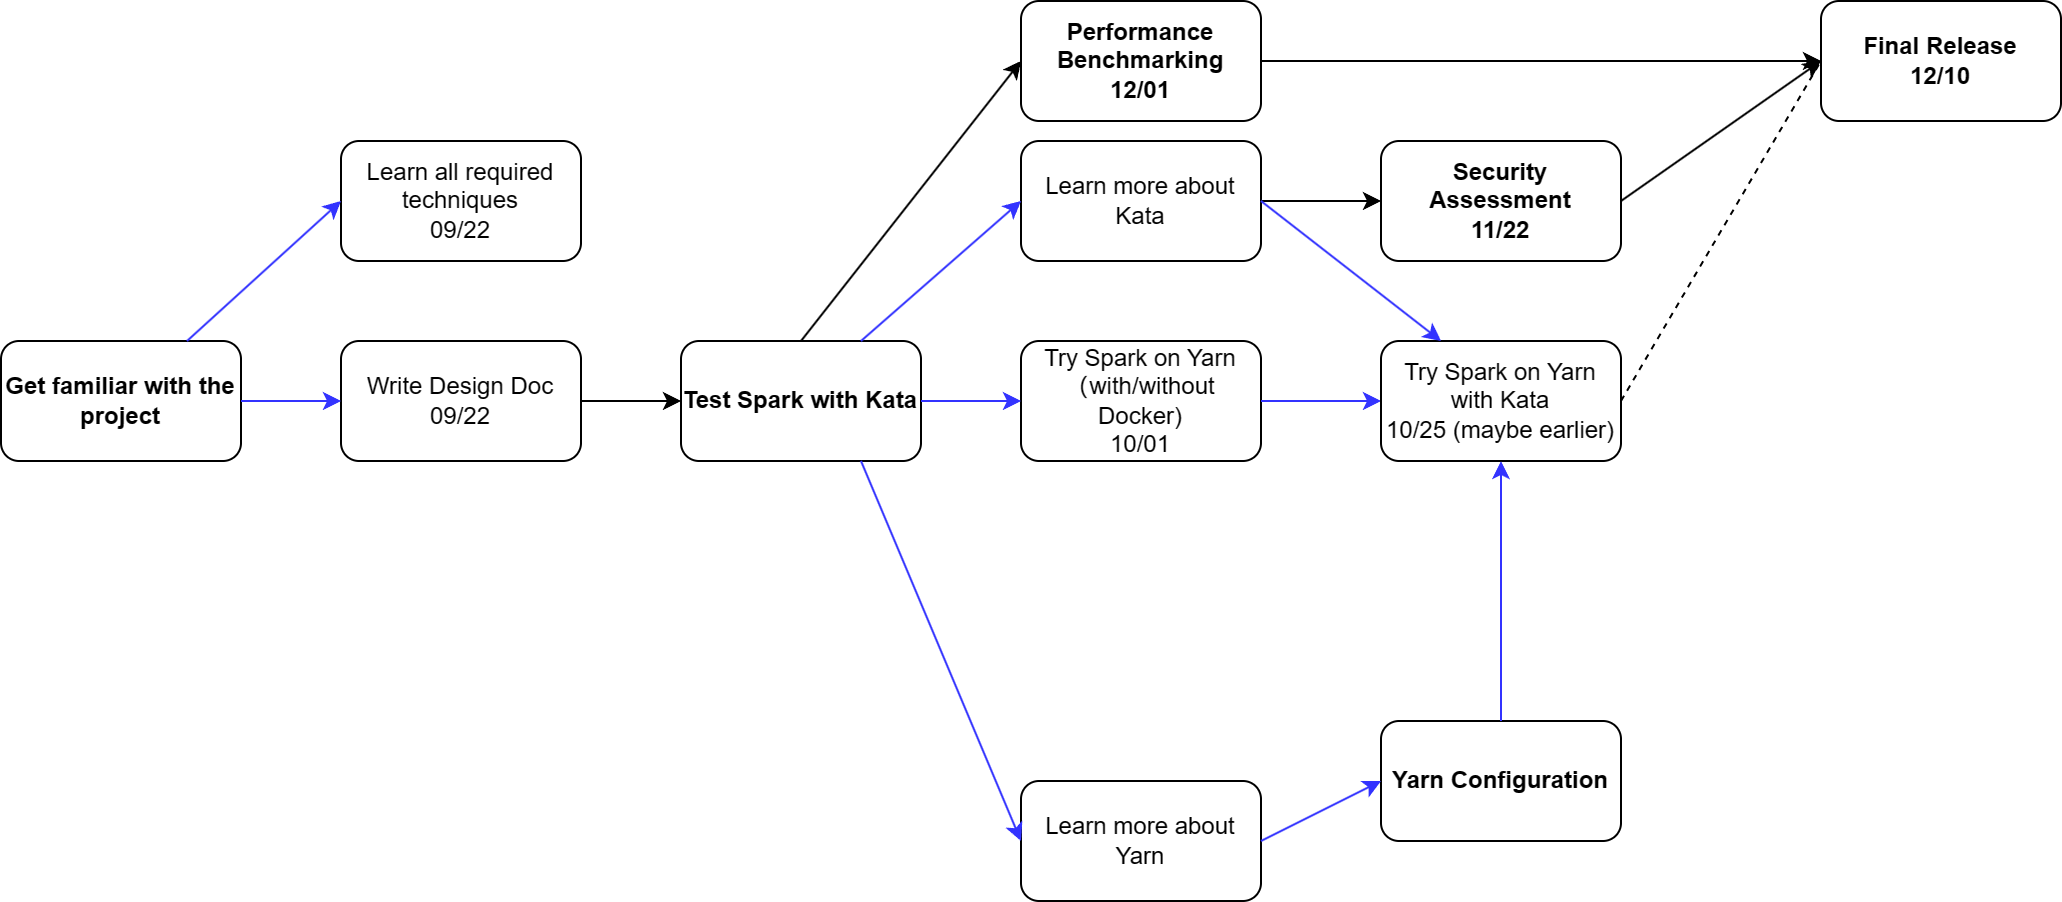

The diagram above was exported from draw.io. Its source (the exported page's mxGraphModel, read from the mxfile embedded in the PNG):
<mxGraphModel dx="2290" dy="2810" grid="1" gridSize="10" guides="1" tooltips="1" connect="1" arrows="0" fold="1" page="1" pageScale="1" pageWidth="827" pageHeight="1169" math="0" shadow="0">
  <root>
    <mxCell id="0" />
    <mxCell id="1" parent="0" />
    <mxCell id="2" value="&lt;b&gt;Test Spark with Kata&lt;/b&gt;" style="rounded=1;whiteSpace=wrap;html=1;" vertex="1" parent="1">
      <mxGeometry x="-350" y="450" width="120" height="60" as="geometry" />
    </mxCell>
    <mxCell id="3" value="&lt;b&gt;Yarn Configuration&lt;/b&gt;" style="rounded=1;whiteSpace=wrap;html=1;" vertex="1" parent="1">
      <mxGeometry y="640" width="120" height="60" as="geometry" />
    </mxCell>
    <mxCell id="4" value="&lt;b&gt;Performance Benchmarking&lt;br&gt;12/01&lt;br&gt;&lt;/b&gt;" style="rounded=1;whiteSpace=wrap;html=1;" vertex="1" parent="1">
      <mxGeometry x="-180" y="280" width="120" height="60" as="geometry" />
    </mxCell>
    <mxCell id="5" value="" style="endArrow=classic;html=1;rounded=0;entryX=0;entryY=0.5;entryDx=0;entryDy=0;exitX=0.5;exitY=0;exitDx=0;exitDy=0;" edge="1" source="2" target="4" parent="1">
      <mxGeometry width="50" height="50" relative="1" as="geometry">
        <mxPoint x="170" y="470" as="sourcePoint" />
        <mxPoint x="-50" y="540" as="targetPoint" />
      </mxGeometry>
    </mxCell>
    <mxCell id="6" value="" style="endArrow=classic;html=1;rounded=0;exitX=1;exitY=0.5;exitDx=0;exitDy=0;entryX=0;entryY=0.5;entryDx=0;entryDy=0;" edge="1" source="7" target="24" parent="1">
      <mxGeometry width="50" height="50" relative="1" as="geometry">
        <mxPoint x="70" y="490" as="sourcePoint" />
        <mxPoint x="340" y="480" as="targetPoint" />
      </mxGeometry>
    </mxCell>
    <mxCell id="7" value="Learn more about Kata" style="rounded=1;whiteSpace=wrap;html=1;" vertex="1" parent="1">
      <mxGeometry x="-180" y="350" width="120" height="60" as="geometry" />
    </mxCell>
    <mxCell id="8" value="Learn more about Yarn" style="rounded=1;whiteSpace=wrap;html=1;" vertex="1" parent="1">
      <mxGeometry x="-180" y="670" width="120" height="60" as="geometry" />
    </mxCell>
    <mxCell id="9" value="&lt;b&gt;Get familiar with the project&lt;/b&gt;" style="rounded=1;whiteSpace=wrap;html=1;" vertex="1" parent="1">
      <mxGeometry x="-690" y="450" width="120" height="60" as="geometry" />
    </mxCell>
    <mxCell id="10" value="Learn all required techniques&lt;br&gt;09/22" style="rounded=1;whiteSpace=wrap;html=1;" vertex="1" parent="1">
      <mxGeometry x="-520" y="350" width="120" height="60" as="geometry" />
    </mxCell>
    <mxCell id="11" value="Write Design Doc&lt;br&gt;09/22" style="rounded=1;whiteSpace=wrap;html=1;" vertex="1" parent="1">
      <mxGeometry x="-520" y="450" width="120" height="60" as="geometry" />
    </mxCell>
    <mxCell id="12" value="" style="endArrow=classic;html=1;rounded=0;strokeColor=#3333FF;entryX=0;entryY=0.5;entryDx=0;entryDy=0;" edge="1" source="9" target="10" parent="1">
      <mxGeometry width="50" height="50" relative="1" as="geometry">
        <mxPoint x="-550" y="450" as="sourcePoint" />
        <mxPoint x="-500" y="400" as="targetPoint" />
      </mxGeometry>
    </mxCell>
    <mxCell id="13" value="" style="endArrow=classic;html=1;rounded=0;strokeColor=#3333FF;exitX=1;exitY=0.5;exitDx=0;exitDy=0;entryX=0;entryY=0.5;entryDx=0;entryDy=0;" edge="1" source="9" target="11" parent="1">
      <mxGeometry width="50" height="50" relative="1" as="geometry">
        <mxPoint x="-560" y="460" as="sourcePoint" />
        <mxPoint x="-510" y="390" as="targetPoint" />
      </mxGeometry>
    </mxCell>
    <mxCell id="14" value="" style="endArrow=classic;html=1;rounded=0;exitX=1;exitY=0.5;exitDx=0;exitDy=0;" edge="1" source="11" parent="1">
      <mxGeometry width="50" height="50" relative="1" as="geometry">
        <mxPoint x="-220" y="490" as="sourcePoint" />
        <mxPoint x="-350" y="480" as="targetPoint" />
      </mxGeometry>
    </mxCell>
    <mxCell id="15" value="Try Spark on Yarn&lt;br&gt;（with/without Docker)&lt;br&gt;10/01" style="rounded=1;whiteSpace=wrap;html=1;" vertex="1" parent="1">
      <mxGeometry x="-180" y="450" width="120" height="60" as="geometry" />
    </mxCell>
    <mxCell id="16" value="" style="endArrow=classic;html=1;rounded=0;strokeColor=#3333FF;exitX=1;exitY=0.5;exitDx=0;exitDy=0;entryX=0;entryY=0.5;entryDx=0;entryDy=0;" edge="1" source="2" target="15" parent="1">
      <mxGeometry width="50" height="50" relative="1" as="geometry">
        <mxPoint x="-560" y="490" as="sourcePoint" />
        <mxPoint x="-510" y="490" as="targetPoint" />
      </mxGeometry>
    </mxCell>
    <mxCell id="17" value="" style="endArrow=classic;html=1;rounded=0;strokeColor=#3333FF;exitX=0.75;exitY=1;exitDx=0;exitDy=0;entryX=0;entryY=0.5;entryDx=0;entryDy=0;" edge="1" source="2" target="8" parent="1">
      <mxGeometry width="50" height="50" relative="1" as="geometry">
        <mxPoint x="-220" y="490" as="sourcePoint" />
        <mxPoint x="-170" y="490" as="targetPoint" />
      </mxGeometry>
    </mxCell>
    <mxCell id="18" value="" style="endArrow=classic;html=1;rounded=0;strokeColor=#3333FF;exitX=0.75;exitY=0;exitDx=0;exitDy=0;entryX=0;entryY=0.5;entryDx=0;entryDy=0;" edge="1" source="2" target="7" parent="1">
      <mxGeometry width="50" height="50" relative="1" as="geometry">
        <mxPoint x="-210" y="500" as="sourcePoint" />
        <mxPoint x="-160" y="500" as="targetPoint" />
      </mxGeometry>
    </mxCell>
    <mxCell id="19" value="" style="endArrow=classic;html=1;rounded=0;strokeColor=#3333FF;exitX=1;exitY=0.5;exitDx=0;exitDy=0;entryX=0;entryY=0.5;entryDx=0;entryDy=0;" edge="1" source="15" target="20" parent="1">
      <mxGeometry width="50" height="50" relative="1" as="geometry">
        <mxPoint x="-220" y="490" as="sourcePoint" />
        <mxPoint x="-20" y="480" as="targetPoint" />
      </mxGeometry>
    </mxCell>
    <mxCell id="20" value="Try Spark on Yarn with Kata&lt;br&gt;10/25 (maybe earlier)" style="rounded=1;whiteSpace=wrap;html=1;" vertex="1" parent="1">
      <mxGeometry y="450" width="120" height="60" as="geometry" />
    </mxCell>
    <mxCell id="21" value="" style="endArrow=classic;html=1;rounded=0;strokeColor=#3333FF;exitX=1;exitY=0.5;exitDx=0;exitDy=0;entryX=0;entryY=0.5;entryDx=0;entryDy=0;" edge="1" source="8" target="3" parent="1">
      <mxGeometry width="50" height="50" relative="1" as="geometry">
        <mxPoint x="-50" y="490" as="sourcePoint" />
        <mxPoint x="10" y="490" as="targetPoint" />
      </mxGeometry>
    </mxCell>
    <mxCell id="22" value="" style="endArrow=classic;html=1;rounded=0;strokeColor=#3333FF;exitX=1;exitY=0.5;exitDx=0;exitDy=0;entryX=0.25;entryY=0;entryDx=0;entryDy=0;" edge="1" source="7" target="20" parent="1">
      <mxGeometry width="50" height="50" relative="1" as="geometry">
        <mxPoint x="-40" y="500" as="sourcePoint" />
        <mxPoint x="20" y="500" as="targetPoint" />
      </mxGeometry>
    </mxCell>
    <mxCell id="23" value="" style="endArrow=classic;html=1;rounded=0;strokeColor=#3333FF;exitX=0.5;exitY=0;exitDx=0;exitDy=0;entryX=0.5;entryY=1;entryDx=0;entryDy=0;" edge="1" source="3" target="20" parent="1">
      <mxGeometry width="50" height="50" relative="1" as="geometry">
        <mxPoint x="10" y="529.71" as="sourcePoint" />
        <mxPoint x="80" y="520" as="targetPoint" />
      </mxGeometry>
    </mxCell>
    <mxCell id="24" value="&lt;b&gt;Security Assessment&lt;br&gt;11/22&lt;br&gt;&lt;/b&gt;" style="rounded=1;whiteSpace=wrap;html=1;" vertex="1" parent="1">
      <mxGeometry y="350" width="120" height="60" as="geometry" />
    </mxCell>
    <mxCell id="25" value="&lt;b&gt;Final Release&lt;br&gt;12/10&lt;br&gt;&lt;/b&gt;" style="rounded=1;whiteSpace=wrap;html=1;" vertex="1" parent="1">
      <mxGeometry x="220" y="280" width="120" height="60" as="geometry" />
    </mxCell>
    <mxCell id="26" value="" style="endArrow=classic;html=1;rounded=0;exitX=1;exitY=0.5;exitDx=0;exitDy=0;entryX=0;entryY=0.5;entryDx=0;entryDy=0;" edge="1" source="24" target="25" parent="1">
      <mxGeometry width="50" height="50" relative="1" as="geometry">
        <mxPoint x="130" y="490" as="sourcePoint" />
        <mxPoint x="180" y="450" as="targetPoint" />
      </mxGeometry>
    </mxCell>
    <mxCell id="27" value="" style="endArrow=classic;html=1;rounded=0;exitX=1;exitY=0.5;exitDx=0;exitDy=0;entryX=0;entryY=0.5;entryDx=0;entryDy=0;" edge="1" source="4" target="25" parent="1">
      <mxGeometry width="50" height="50" relative="1" as="geometry">
        <mxPoint x="140" y="500" as="sourcePoint" />
        <mxPoint x="190" y="460" as="targetPoint" />
      </mxGeometry>
    </mxCell>
    <mxCell id="28" value="" style="endArrow=none;dashed=1;html=1;rounded=0;exitX=1;exitY=0.5;exitDx=0;exitDy=0;entryX=0;entryY=0.5;entryDx=0;entryDy=0;" edge="1" source="20" target="25" parent="1">
      <mxGeometry width="50" height="50" relative="1" as="geometry">
        <mxPoint x="-30" y="330" as="sourcePoint" />
        <mxPoint x="20" y="280" as="targetPoint" />
      </mxGeometry>
    </mxCell>
  </root>
</mxGraphModel>